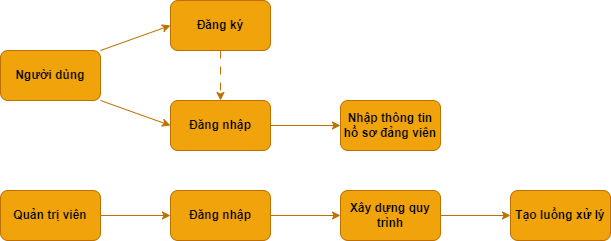

The diagram above was exported from draw.io. Its source (the exported page's mxGraphModel, read from the mxfile embedded in the PNG):
<mxGraphModel dx="836" dy="471" grid="1" gridSize="10" guides="1" tooltips="1" connect="1" arrows="1" fold="1" page="1" pageScale="1" pageWidth="827" pageHeight="1169" math="0" shadow="0">
  <root>
    <mxCell id="0" />
    <mxCell id="1" parent="0" />
    <mxCell id="Q2O3pMez88kpKgvy7afF-1" value="Người dùng" style="rounded=1;whiteSpace=wrap;html=1;fontColor=#000000;fontStyle=1;fillColor=#f0a30a;strokeColor=#BD7000;" parent="1" vertex="1">
      <mxGeometry x="100" y="170" width="100" height="50" as="geometry" />
    </mxCell>
    <mxCell id="Q2O3pMez88kpKgvy7afF-8" style="edgeStyle=orthogonalEdgeStyle;rounded=0;orthogonalLoop=1;jettySize=auto;html=1;entryX=0.5;entryY=0;entryDx=0;entryDy=0;dashed=1;dashPattern=8 8;fontStyle=1;fillColor=#f0a30a;strokeColor=#BD7000;" parent="1" source="Q2O3pMez88kpKgvy7afF-2" target="Q2O3pMez88kpKgvy7afF-3" edge="1">
      <mxGeometry relative="1" as="geometry" />
    </mxCell>
    <mxCell id="Q2O3pMez88kpKgvy7afF-2" value="Đăng ký" style="rounded=1;whiteSpace=wrap;html=1;fontColor=#000000;fontStyle=1;fillColor=#f0a30a;strokeColor=#BD7000;" parent="1" vertex="1">
      <mxGeometry x="270" y="120" width="100" height="50" as="geometry" />
    </mxCell>
    <mxCell id="Q2O3pMez88kpKgvy7afF-13" style="edgeStyle=orthogonalEdgeStyle;rounded=0;orthogonalLoop=1;jettySize=auto;html=1;fontStyle=1;fillColor=#f0a30a;strokeColor=#BD7000;" parent="1" source="Q2O3pMez88kpKgvy7afF-3" target="Q2O3pMez88kpKgvy7afF-5" edge="1">
      <mxGeometry relative="1" as="geometry" />
    </mxCell>
    <mxCell id="Q2O3pMez88kpKgvy7afF-3" value="Đăng nhập" style="rounded=1;whiteSpace=wrap;html=1;fontColor=#000000;fontStyle=1;fillColor=#f0a30a;strokeColor=#BD7000;" parent="1" vertex="1">
      <mxGeometry x="270" y="220" width="100" height="50" as="geometry" />
    </mxCell>
    <mxCell id="Q2O3pMez88kpKgvy7afF-5" value="Nhập thông tin hồ sơ đảng viên" style="rounded=1;whiteSpace=wrap;html=1;fontColor=#000000;fontStyle=1;fillColor=#f0a30a;strokeColor=#BD7000;" parent="1" vertex="1">
      <mxGeometry x="440" y="220" width="100" height="50" as="geometry" />
    </mxCell>
    <mxCell id="Q2O3pMez88kpKgvy7afF-6" value="" style="endArrow=classic;html=1;rounded=0;entryX=0;entryY=0.5;entryDx=0;entryDy=0;fontStyle=1;fillColor=#f0a30a;strokeColor=#BD7000;" parent="1" target="Q2O3pMez88kpKgvy7afF-3" edge="1">
      <mxGeometry width="50" height="50" relative="1" as="geometry">
        <mxPoint x="200" y="220" as="sourcePoint" />
        <mxPoint x="250" y="170" as="targetPoint" />
      </mxGeometry>
    </mxCell>
    <mxCell id="Q2O3pMez88kpKgvy7afF-7" value="" style="endArrow=classic;html=1;rounded=0;exitX=1;exitY=0;exitDx=0;exitDy=0;entryX=0;entryY=0.5;entryDx=0;entryDy=0;fontStyle=1;fillColor=#f0a30a;strokeColor=#BD7000;" parent="1" source="Q2O3pMez88kpKgvy7afF-1" target="Q2O3pMez88kpKgvy7afF-2" edge="1">
      <mxGeometry width="50" height="50" relative="1" as="geometry">
        <mxPoint x="200" y="190" as="sourcePoint" />
        <mxPoint x="260" y="150" as="targetPoint" />
      </mxGeometry>
    </mxCell>
    <mxCell id="Q2O3pMez88kpKgvy7afF-14" style="edgeStyle=orthogonalEdgeStyle;rounded=0;orthogonalLoop=1;jettySize=auto;html=1;entryX=0;entryY=0.5;entryDx=0;entryDy=0;fontStyle=1;fillColor=#f0a30a;strokeColor=#BD7000;" parent="1" source="Q2O3pMez88kpKgvy7afF-9" target="Q2O3pMez88kpKgvy7afF-10" edge="1">
      <mxGeometry relative="1" as="geometry" />
    </mxCell>
    <mxCell id="Q2O3pMez88kpKgvy7afF-9" value="Quản trị viên" style="rounded=1;whiteSpace=wrap;html=1;fontColor=#000000;fontStyle=1;fillColor=#f0a30a;strokeColor=#BD7000;" parent="1" vertex="1">
      <mxGeometry x="100" y="310" width="100" height="50" as="geometry" />
    </mxCell>
    <mxCell id="Q2O3pMez88kpKgvy7afF-15" style="edgeStyle=orthogonalEdgeStyle;rounded=0;orthogonalLoop=1;jettySize=auto;html=1;fontStyle=1;fillColor=#f0a30a;strokeColor=#BD7000;" parent="1" source="Q2O3pMez88kpKgvy7afF-10" target="Q2O3pMez88kpKgvy7afF-11" edge="1">
      <mxGeometry relative="1" as="geometry" />
    </mxCell>
    <mxCell id="Q2O3pMez88kpKgvy7afF-10" value="Đăng nhập" style="rounded=1;whiteSpace=wrap;html=1;fontColor=#000000;fontStyle=1;fillColor=#f0a30a;strokeColor=#BD7000;" parent="1" vertex="1">
      <mxGeometry x="270" y="310" width="100" height="50" as="geometry" />
    </mxCell>
    <mxCell id="Q2O3pMez88kpKgvy7afF-16" style="edgeStyle=orthogonalEdgeStyle;rounded=0;orthogonalLoop=1;jettySize=auto;html=1;fontStyle=1;fillColor=#f0a30a;strokeColor=#BD7000;" parent="1" source="Q2O3pMez88kpKgvy7afF-11" target="Q2O3pMez88kpKgvy7afF-12" edge="1">
      <mxGeometry relative="1" as="geometry" />
    </mxCell>
    <mxCell id="Q2O3pMez88kpKgvy7afF-11" value="Xây dựng quy trình" style="rounded=1;whiteSpace=wrap;html=1;fontColor=#000000;fontStyle=1;fillColor=#f0a30a;strokeColor=#BD7000;" parent="1" vertex="1">
      <mxGeometry x="440" y="310" width="100" height="50" as="geometry" />
    </mxCell>
    <mxCell id="Q2O3pMez88kpKgvy7afF-12" value="Tạo luồng xử lý" style="rounded=1;whiteSpace=wrap;html=1;fontColor=#000000;fontStyle=1;fillColor=#f0a30a;strokeColor=#BD7000;" parent="1" vertex="1">
      <mxGeometry x="610" y="310" width="100" height="50" as="geometry" />
    </mxCell>
  </root>
</mxGraphModel>